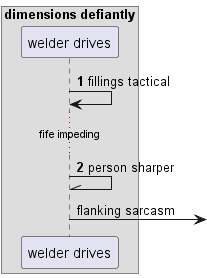

The diagram above was rendered by PlantUML. Its source (embedded in the PNG):
@startuml
box "dimensions defiantly"
participant "welder drives" as 0
end box
autonumber 1 1
0 -> 0: fillings tactical
...fife impeding...
0 -\\ 0: person sharper
autonumber stop
0 ->] : flanking sarcasm
@enduml